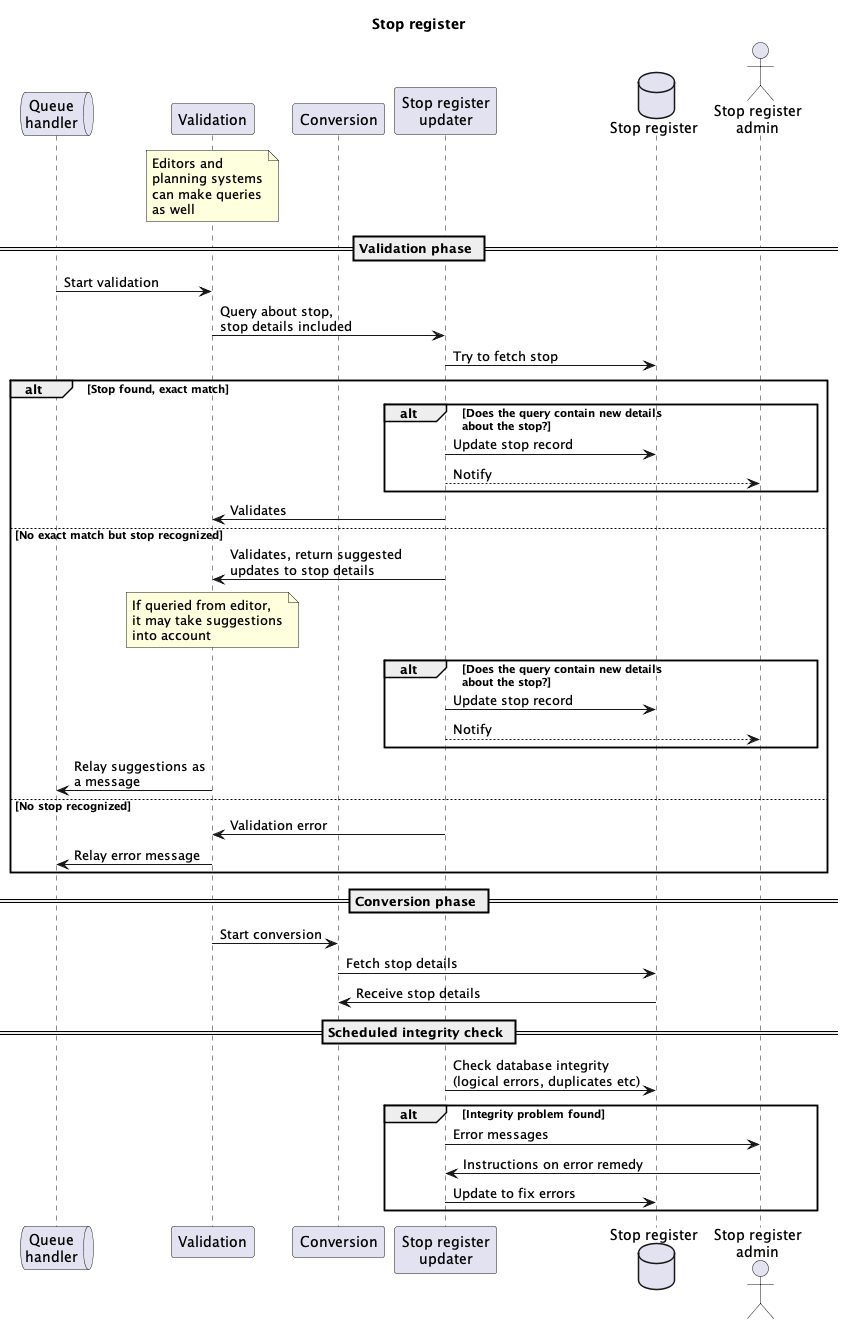

The diagram above was rendered by PlantUML. Its source (embedded in the PNG):
@startuml Stop register process 

title "Stop register"
'actor "Transport authority, \nService operator" as TA 
'participant "Planning \nsystem\nor\n Nplan" as PS 
queue "Queue\nhandler" as queue 
participant "Validation" as validation 
participant "Conversion" as conversion 
'database "Aggregate database \n(Digitraffic)" as aggdb
participant "Stop register\nupdater" as stopapi
database "Stop register" as stopdb 
actor "Stop register\nadmin" as admin

note over validation : Editors and\nplanning systems\ncan make queries\nas well
== Validation phase ==
queue -> validation : Start validation
validation -> stopapi : Query about stop,\nstop details included
stopapi -> stopdb : Try to fetch stop
alt Stop found, exact match
alt Does the query contain new details\nabout the stop? 
stopapi -> stopdb : Update stop record
stopapi --> admin : Notify
end
stopapi -> validation : Validates
else No exact match but stop recognized
stopapi -> validation : Validates, return suggested\nupdates to stop details
note over validation : If queried from editor,\nit may take suggestions\ninto account
alt Does the query contain new details\nabout the stop? 
stopapi -> stopdb : Update stop record
stopapi --> admin : Notify
end
validation -> queue : Relay suggestions as\na message
else No stop recognized 
stopapi -> validation : Validation error
validation -> queue : Relay error message
end
== Conversion phase == 
validation -> conversion : Start conversion
conversion -> stopdb : Fetch stop details
stopdb -> conversion : Receive stop details
== Scheduled integrity check ==
stopapi -> stopdb : Check database integrity\n(logical errors, duplicates etc)
alt Integrity problem found
stopapi -> admin : Error messages
admin -> stopapi : Instructions on error remedy
stopapi -> stopdb : Update to fix errors
end



@enduml